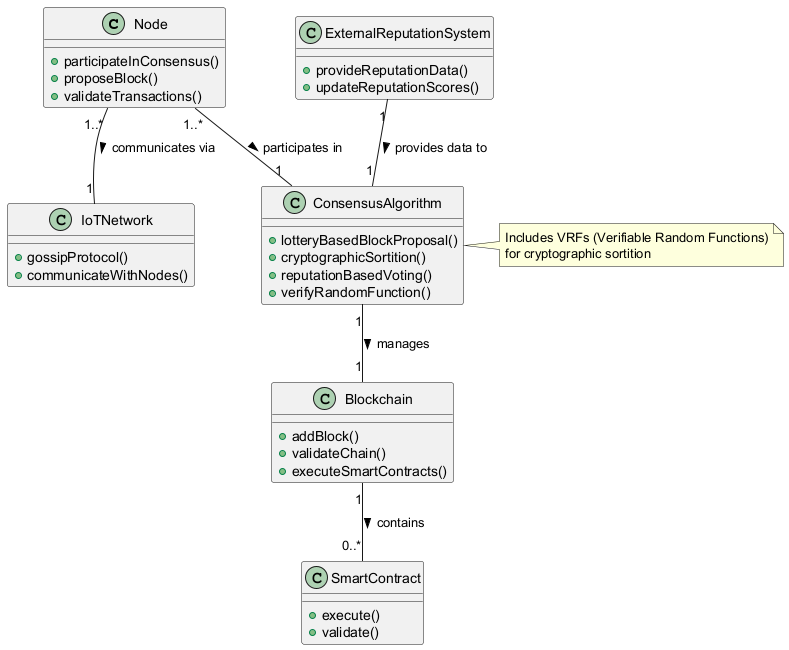

The diagram above was rendered by PlantUML. Its source (embedded in the PNG):
@startuml
class Node {
  +participateInConsensus()
  +proposeBlock()
  +validateTransactions()
}

class IoTNetwork {
  +gossipProtocol()
  +communicateWithNodes()
}

class ConsensusAlgorithm {
  +lotteryBasedBlockProposal()
  +cryptographicSortition()
  +reputationBasedVoting()
  +verifyRandomFunction()
}

class Blockchain {
  +addBlock()
  +validateChain()
  +executeSmartContracts()
}

class SmartContract {
  +execute()
  +validate()
}

class ExternalReputationSystem {
  +provideReputationData()
  +updateReputationScores()
}

Node "1..*" -- "1" IoTNetwork : communicates via >
Node "1..*" -- "1" ConsensusAlgorithm : participates in >
ConsensusAlgorithm "1" -- "1" Blockchain : manages >
Blockchain "1" -- "0..*" SmartContract : contains >
ExternalReputationSystem "1" -- "1" ConsensusAlgorithm : provides data to >

note right of ConsensusAlgorithm
  Includes VRFs (Verifiable Random Functions)
  for cryptographic sortition
end note
@enduml